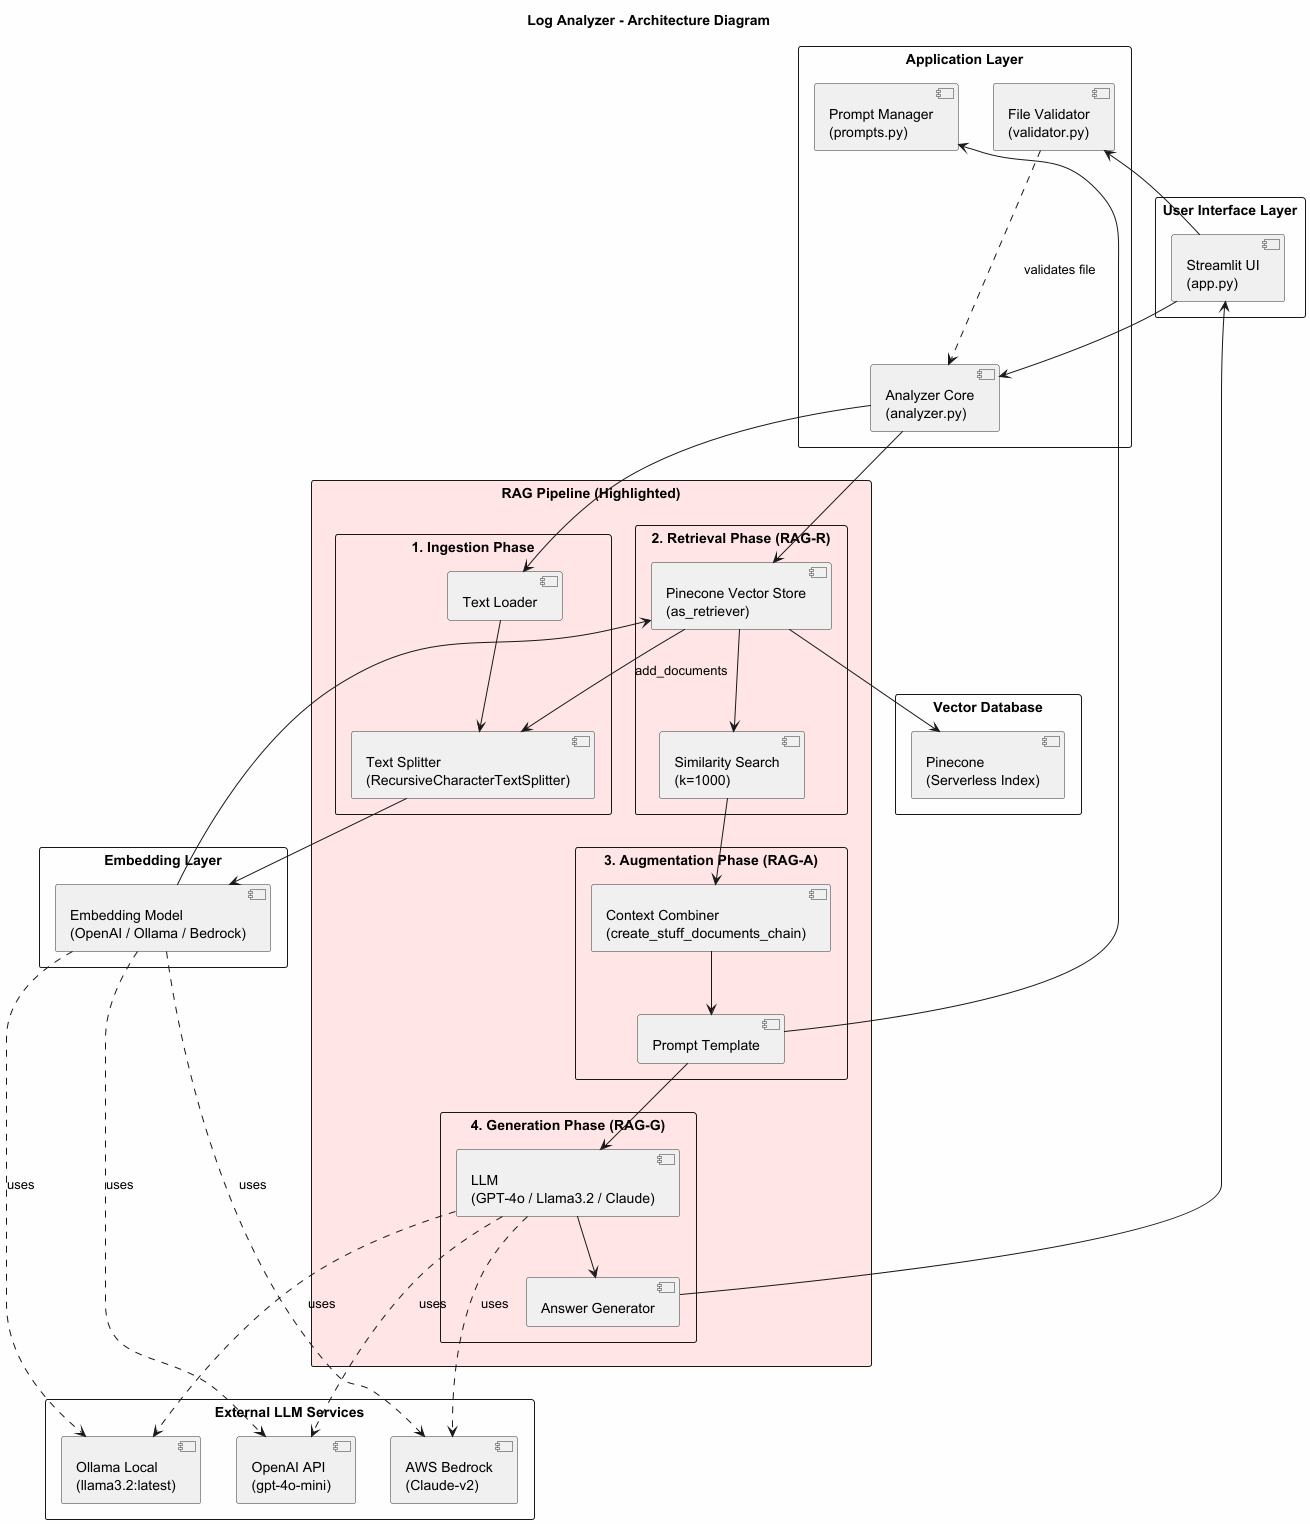

The diagram above was rendered by PlantUML. Its source (embedded in the PNG):
@startuml log_analyzer_architecture
title Log Analyzer - Architecture Diagram
skinparam backgroundColor #FEFEFE
skinparam componentBackgroundColor #F0F0F0
skinparam componentBorderColor #333333

rectangle "User Interface Layer" {
    component [Streamlit UI\n(app.py)] as StreamlitUI
}

rectangle "Application Layer" {
    component [File Validator\n(validator.py)] as Validator
    component [Analyzer Core\n(analyzer.py)] as Analyzer
    component [Prompt Manager\n(prompts.py)] as Prompts
}

rectangle "RAG Pipeline (Highlighted)" #FFE5E5 {
    rectangle "1. Ingestion Phase" {
        component [Text Loader] as TextLoader
        component [Text Splitter\n(RecursiveCharacterTextSplitter)] as Splitter
    }

    rectangle "2. Retrieval Phase (RAG-R)" {
        component [Pinecone Vector Store\n(as_retriever)] as VectorStore
        component [Similarity Search\n(k=1000)] as SimilaritySearch
    }

    rectangle "3. Augmentation Phase (RAG-A)" {
        component [Context Combiner\n(create_stuff_documents_chain)] as ContextCombiner
        component [Prompt Template] as PromptEngine
    }

    rectangle "4. Generation Phase (RAG-G)" {
        component [LLM\n(GPT-4o / Llama3.2 / Claude)] as LLM
        component [Answer Generator] as AnswerGen
    }
}

rectangle "Embedding Layer" {
    component [Embedding Model\n(OpenAI / Ollama / Bedrock)] as EmbeddingModel
}

rectangle "Vector Database" {
    component [Pinecone\n(Serverless Index)] as PineconeDB
}

rectangle "External LLM Services" {
    component [OpenAI API\n(gpt-4o-mini)] as OpenAI
    component [Ollama Local\n(llama3.2:latest)] as Ollama
    component [AWS Bedrock\n(Claude-v2)] as Bedrock
}

StreamlitUI --> Validator
StreamlitUI --> Analyzer

Validator -.-> Analyzer : validates file

Analyzer --> TextLoader
TextLoader --> Splitter

Splitter --> EmbeddingModel
EmbeddingModel --> VectorStore

VectorStore --> Splitter : add_documents
VectorStore --> PineconeDB

Analyzer --> VectorStore
VectorStore --> SimilaritySearch

SimilaritySearch --> ContextCombiner
ContextCombiner --> PromptEngine
PromptEngine --> Prompts

PromptEngine --> LLM
LLM --> AnswerGen
AnswerGen --> StreamlitUI

EmbeddingModel -.-> OpenAI : uses
EmbeddingModel -.-> Ollama : uses
EmbeddingModel -.-> Bedrock : uses

LLM -.-> OpenAI : uses
LLM -.-> Ollama : uses
LLM -.-> Bedrock : uses

@enduml